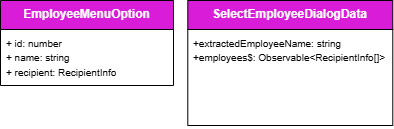

The diagram above was exported from draw.io. Its source (the exported page's mxGraphModel, read from the mxfile embedded in the PNG):
<mxGraphModel dx="6189" dy="1929" grid="0" gridSize="10" guides="1" tooltips="1" connect="1" arrows="0" fold="1" page="1" pageScale="1" pageWidth="827" pageHeight="1169" background="#ffffff" math="0" shadow="0">
  <root>
    <mxCell id="0" />
    <mxCell id="1" parent="0" />
    <mxCell id="2" parent="1" style="swimlane;fontStyle=1;align=center;verticalAlign=top;childLayout=stackLayout;horizontal=1;startSize=29;horizontalStack=0;resizeParent=1;resizeParentMax=0;resizeLast=0;collapsible=1;marginBottom=0;whiteSpace=wrap;html=1;labelBackgroundColor=none;fillColor=#D81CD8;strokeColor=default;fontColor=#ffffff;" value="SelectEmployeeDialogData" vertex="1">
      <mxGeometry height="125" width="205" x="-1225.71" y="3946" as="geometry">
        <mxRectangle height="60" width="120" x="-1361" y="2378" as="alternateBounds" />
      </mxGeometry>
    </mxCell>
    <mxCell id="3" parent="2" style="text;strokeColor=none;fillColor=none;align=left;verticalAlign=top;spacingLeft=4;spacingRight=4;overflow=hidden;rotatable=0;points=[[0,0.5],[1,0.5]];portConstraint=eastwest;whiteSpace=wrap;html=1;labelBackgroundColor=none;" value="&lt;div&gt;&lt;font size=&quot;1&quot;&gt;+extractedEmployeeName: string&lt;/font&gt;&lt;/div&gt;&lt;div&gt;&lt;font size=&quot;1&quot;&gt;+employees$: Observable&amp;lt;RecipientInfo[]&amp;gt;&lt;/font&gt;&lt;/div&gt;" vertex="1">
      <mxGeometry height="96" width="205" y="29" as="geometry" />
    </mxCell>
    <mxCell id="4" parent="1" style="swimlane;fontStyle=1;align=center;verticalAlign=top;childLayout=stackLayout;horizontal=1;startSize=29;horizontalStack=0;resizeParent=1;resizeParentMax=0;resizeLast=0;collapsible=1;marginBottom=0;whiteSpace=wrap;html=1;labelBackgroundColor=none;fillColor=#D81CD8;strokeColor=default;fontColor=#ffffff;" value="EmployeeMenuOption" vertex="1">
      <mxGeometry height="85" width="173" x="-1413" y="3946" as="geometry">
        <mxRectangle height="60" width="120" x="-1361" y="2378" as="alternateBounds" />
      </mxGeometry>
    </mxCell>
    <mxCell id="5" parent="4" style="text;strokeColor=none;fillColor=none;align=left;verticalAlign=top;spacingLeft=4;spacingRight=4;overflow=hidden;rotatable=0;points=[[0,0.5],[1,0.5]];portConstraint=eastwest;whiteSpace=wrap;html=1;labelBackgroundColor=none;" value="&lt;font size=&quot;1&quot;&gt;+ id: number&lt;/font&gt;&lt;div&gt;&lt;font size=&quot;1&quot;&gt;+ name: string&lt;/font&gt;&lt;/div&gt;&lt;div&gt;&lt;font size=&quot;1&quot;&gt;+ recipient: RecipientInfo&lt;/font&gt;&lt;/div&gt;" vertex="1">
      <mxGeometry height="56" width="173" y="29" as="geometry" />
    </mxCell>
  </root>
</mxGraphModel>